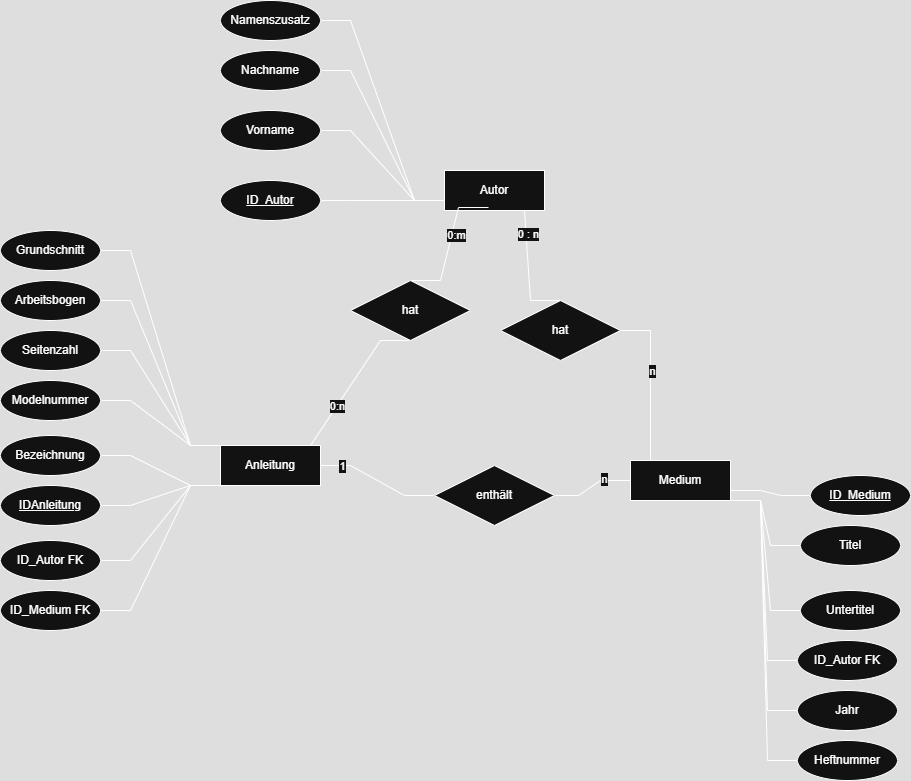

The diagram above was exported from draw.io. Its source (the exported page's mxGraphModel, read from the mxfile embedded in the PNG):
<mxGraphModel dx="2253" dy="849" grid="1" gridSize="10" guides="1" tooltips="1" connect="1" arrows="1" fold="1" page="1" pageScale="1" pageWidth="827" pageHeight="1169" math="0" shadow="0">
  <root>
    <mxCell id="0" />
    <mxCell id="1" parent="0" />
    <mxCell id="UWexH8uXZAa_LhM2rpvm-7" style="edgeStyle=entityRelationEdgeStyle;rounded=0;orthogonalLoop=1;jettySize=auto;html=1;exitX=1;exitY=0.5;exitDx=0;exitDy=0;entryX=0;entryY=0.5;entryDx=0;entryDy=0;endArrow=none;startFill=0;" parent="1" source="UWexH8uXZAa_LhM2rpvm-1" target="UWexH8uXZAa_LhM2rpvm-4" edge="1">
      <mxGeometry relative="1" as="geometry" />
    </mxCell>
    <mxCell id="UWexH8uXZAa_LhM2rpvm-13" value="1" style="edgeLabel;html=1;align=center;verticalAlign=middle;resizable=0;points=[];" parent="UWexH8uXZAa_LhM2rpvm-7" vertex="1" connectable="0">
      <mxGeometry x="-0.66" y="9" relative="1" as="geometry">
        <mxPoint y="9" as="offset" />
      </mxGeometry>
    </mxCell>
    <mxCell id="UWexH8uXZAa_LhM2rpvm-1" value="Anleitung" style="whiteSpace=wrap;html=1;align=center;" parent="1" vertex="1">
      <mxGeometry x="150" y="505" width="100" height="40" as="geometry" />
    </mxCell>
    <mxCell id="UWexH8uXZAa_LhM2rpvm-9" style="edgeStyle=entityRelationEdgeStyle;rounded=0;orthogonalLoop=1;jettySize=auto;html=1;exitX=0.5;exitY=0;exitDx=0;exitDy=0;startArrow=none;startFill=0;endArrow=none;" parent="1" source="UWexH8uXZAa_LhM2rpvm-2" target="UWexH8uXZAa_LhM2rpvm-6" edge="1">
      <mxGeometry relative="1" as="geometry" />
    </mxCell>
    <mxCell id="UWexH8uXZAa_LhM2rpvm-15" value="n" style="edgeLabel;html=1;align=center;verticalAlign=middle;resizable=0;points=[];" parent="UWexH8uXZAa_LhM2rpvm-9" vertex="1" connectable="0">
      <mxGeometry x="0.2632" y="-1" relative="1" as="geometry">
        <mxPoint as="offset" />
      </mxGeometry>
    </mxCell>
    <mxCell id="UWexH8uXZAa_LhM2rpvm-2" value="Medium" style="whiteSpace=wrap;html=1;align=center;" parent="1" vertex="1">
      <mxGeometry x="560" y="520" width="100" height="40" as="geometry" />
    </mxCell>
    <mxCell id="UWexH8uXZAa_LhM2rpvm-3" value="Autor" style="whiteSpace=wrap;html=1;align=center;" parent="1" vertex="1">
      <mxGeometry x="374" y="230" width="100" height="40" as="geometry" />
    </mxCell>
    <mxCell id="UWexH8uXZAa_LhM2rpvm-8" style="edgeStyle=entityRelationEdgeStyle;rounded=0;orthogonalLoop=1;jettySize=auto;html=1;entryX=0;entryY=0.5;entryDx=0;entryDy=0;endArrow=none;startFill=0;exitX=0.95;exitY=0.5;exitDx=0;exitDy=0;exitPerimeter=0;" parent="1" source="UWexH8uXZAa_LhM2rpvm-4" target="UWexH8uXZAa_LhM2rpvm-2" edge="1">
      <mxGeometry relative="1" as="geometry">
        <mxPoint x="480" y="550" as="sourcePoint" />
      </mxGeometry>
    </mxCell>
    <mxCell id="UWexH8uXZAa_LhM2rpvm-14" value="n" style="edgeLabel;html=1;align=center;verticalAlign=middle;resizable=0;points=[];" parent="UWexH8uXZAa_LhM2rpvm-8" vertex="1" connectable="0">
      <mxGeometry x="0.3929" y="2" relative="1" as="geometry">
        <mxPoint as="offset" />
      </mxGeometry>
    </mxCell>
    <mxCell id="UWexH8uXZAa_LhM2rpvm-4" value="enthält" style="shape=rhombus;perimeter=rhombusPerimeter;whiteSpace=wrap;html=1;align=center;" parent="1" vertex="1">
      <mxGeometry x="364" y="525" width="120" height="60" as="geometry" />
    </mxCell>
    <mxCell id="UWexH8uXZAa_LhM2rpvm-11" style="edgeStyle=entityRelationEdgeStyle;rounded=0;orthogonalLoop=1;jettySize=auto;html=1;exitX=0.5;exitY=0;exitDx=0;exitDy=0;endArrow=none;startFill=0;entryX=0.44;entryY=0.925;entryDx=0;entryDy=0;entryPerimeter=0;" parent="1" source="UWexH8uXZAa_LhM2rpvm-5" target="UWexH8uXZAa_LhM2rpvm-3" edge="1">
      <mxGeometry relative="1" as="geometry">
        <mxPoint x="410" y="330" as="targetPoint" />
      </mxGeometry>
    </mxCell>
    <mxCell id="UWexH8uXZAa_LhM2rpvm-22" value="0:m" style="edgeLabel;html=1;align=center;verticalAlign=middle;resizable=0;points=[];" parent="UWexH8uXZAa_LhM2rpvm-11" vertex="1" connectable="0">
      <mxGeometry x="0.0608" y="-4" relative="1" as="geometry">
        <mxPoint x="2" y="-6" as="offset" />
      </mxGeometry>
    </mxCell>
    <mxCell id="UWexH8uXZAa_LhM2rpvm-12" style="edgeStyle=entityRelationEdgeStyle;rounded=0;orthogonalLoop=1;jettySize=auto;html=1;exitX=0.5;exitY=1;exitDx=0;exitDy=0;endArrow=none;startFill=0;entryX=0.6;entryY=0;entryDx=0;entryDy=0;entryPerimeter=0;" parent="1" source="UWexH8uXZAa_LhM2rpvm-5" target="UWexH8uXZAa_LhM2rpvm-1" edge="1">
      <mxGeometry relative="1" as="geometry" />
    </mxCell>
    <mxCell id="UWexH8uXZAa_LhM2rpvm-20" value="0:n" style="edgeLabel;html=1;align=center;verticalAlign=middle;resizable=0;points=[];" parent="UWexH8uXZAa_LhM2rpvm-12" vertex="1" connectable="0">
      <mxGeometry x="0.1692" relative="1" as="geometry">
        <mxPoint as="offset" />
      </mxGeometry>
    </mxCell>
    <mxCell id="UWexH8uXZAa_LhM2rpvm-5" value="hat" style="shape=rhombus;perimeter=rhombusPerimeter;whiteSpace=wrap;html=1;align=center;" parent="1" vertex="1">
      <mxGeometry x="280" y="340" width="120" height="60" as="geometry" />
    </mxCell>
    <mxCell id="UWexH8uXZAa_LhM2rpvm-6" value="hat" style="shape=rhombus;perimeter=rhombusPerimeter;whiteSpace=wrap;html=1;align=center;" parent="1" vertex="1">
      <mxGeometry x="430" y="360" width="120" height="60" as="geometry" />
    </mxCell>
    <mxCell id="UWexH8uXZAa_LhM2rpvm-10" style="edgeStyle=entityRelationEdgeStyle;rounded=0;orthogonalLoop=1;jettySize=auto;html=1;exitX=0.5;exitY=0;exitDx=0;exitDy=0;entryX=0.5;entryY=1;entryDx=0;entryDy=0;endArrow=none;startFill=0;" parent="1" source="UWexH8uXZAa_LhM2rpvm-6" target="UWexH8uXZAa_LhM2rpvm-3" edge="1">
      <mxGeometry relative="1" as="geometry" />
    </mxCell>
    <mxCell id="UWexH8uXZAa_LhM2rpvm-17" value="0 : n" style="edgeLabel;html=1;align=center;verticalAlign=middle;resizable=0;points=[];" parent="UWexH8uXZAa_LhM2rpvm-10" vertex="1" connectable="0">
      <mxGeometry x="0.2928" y="-2" relative="1" as="geometry">
        <mxPoint as="offset" />
      </mxGeometry>
    </mxCell>
    <mxCell id="UWexH8uXZAa_LhM2rpvm-28" style="edgeStyle=entityRelationEdgeStyle;rounded=0;orthogonalLoop=1;jettySize=auto;html=1;exitX=1;exitY=0.5;exitDx=0;exitDy=0;entryX=0;entryY=1;entryDx=0;entryDy=0;endArrow=none;startFill=0;" parent="1" source="UWexH8uXZAa_LhM2rpvm-23" target="UWexH8uXZAa_LhM2rpvm-1" edge="1">
      <mxGeometry relative="1" as="geometry">
        <mxPoint x="170" y="560" as="targetPoint" />
      </mxGeometry>
    </mxCell>
    <mxCell id="UWexH8uXZAa_LhM2rpvm-23" value="IDAnleitung" style="ellipse;whiteSpace=wrap;html=1;align=center;fontStyle=4;" parent="1" vertex="1">
      <mxGeometry x="-70" y="545" width="100" height="40" as="geometry" />
    </mxCell>
    <mxCell id="UWexH8uXZAa_LhM2rpvm-27" style="edgeStyle=entityRelationEdgeStyle;rounded=0;orthogonalLoop=1;jettySize=auto;html=1;exitX=0;exitY=0.5;exitDx=0;exitDy=0;entryX=1;entryY=0.75;entryDx=0;entryDy=0;endArrow=none;startFill=0;" parent="1" source="UWexH8uXZAa_LhM2rpvm-24" target="UWexH8uXZAa_LhM2rpvm-2" edge="1">
      <mxGeometry relative="1" as="geometry" />
    </mxCell>
    <mxCell id="UWexH8uXZAa_LhM2rpvm-24" value="ID_Medium" style="ellipse;whiteSpace=wrap;html=1;align=center;fontStyle=4;" parent="1" vertex="1">
      <mxGeometry x="740" y="535" width="100" height="40" as="geometry" />
    </mxCell>
    <mxCell id="UWexH8uXZAa_LhM2rpvm-26" style="edgeStyle=entityRelationEdgeStyle;rounded=0;orthogonalLoop=1;jettySize=auto;html=1;exitX=1;exitY=0.5;exitDx=0;exitDy=0;entryX=0;entryY=0.75;entryDx=0;entryDy=0;endArrow=none;startFill=0;" parent="1" source="UWexH8uXZAa_LhM2rpvm-25" target="UWexH8uXZAa_LhM2rpvm-3" edge="1">
      <mxGeometry relative="1" as="geometry" />
    </mxCell>
    <mxCell id="UWexH8uXZAa_LhM2rpvm-25" value="ID_Autor" style="ellipse;whiteSpace=wrap;html=1;align=center;fontStyle=4;" parent="1" vertex="1">
      <mxGeometry x="150" y="240" width="100" height="40" as="geometry" />
    </mxCell>
    <mxCell id="UWexH8uXZAa_LhM2rpvm-38" style="edgeStyle=entityRelationEdgeStyle;rounded=0;orthogonalLoop=1;jettySize=auto;html=1;exitX=1;exitY=0.5;exitDx=0;exitDy=0;entryX=0;entryY=1;entryDx=0;entryDy=0;endArrow=none;startFill=0;" parent="1" source="UWexH8uXZAa_LhM2rpvm-30" target="UWexH8uXZAa_LhM2rpvm-1" edge="1">
      <mxGeometry relative="1" as="geometry" />
    </mxCell>
    <mxCell id="UWexH8uXZAa_LhM2rpvm-30" value="Bezeichnung" style="ellipse;whiteSpace=wrap;html=1;align=center;" parent="1" vertex="1">
      <mxGeometry x="-70" y="495" width="100" height="40" as="geometry" />
    </mxCell>
    <mxCell id="UWexH8uXZAa_LhM2rpvm-37" style="edgeStyle=entityRelationEdgeStyle;rounded=0;orthogonalLoop=1;jettySize=auto;html=1;exitX=1;exitY=0.5;exitDx=0;exitDy=0;endArrow=none;startFill=0;entryX=0;entryY=1;entryDx=0;entryDy=0;" parent="1" source="UWexH8uXZAa_LhM2rpvm-31" target="UWexH8uXZAa_LhM2rpvm-1" edge="1">
      <mxGeometry relative="1" as="geometry">
        <mxPoint x="200" y="560" as="targetPoint" />
      </mxGeometry>
    </mxCell>
    <mxCell id="UWexH8uXZAa_LhM2rpvm-31" value="ID_Autor FK" style="ellipse;whiteSpace=wrap;html=1;align=center;" parent="1" vertex="1">
      <mxGeometry x="-70" y="600" width="100" height="40" as="geometry" />
    </mxCell>
    <mxCell id="UWexH8uXZAa_LhM2rpvm-32" value="ID_Medium FK" style="ellipse;whiteSpace=wrap;html=1;align=center;" parent="1" vertex="1">
      <mxGeometry x="-70" y="650" width="100" height="40" as="geometry" />
    </mxCell>
    <mxCell id="UWexH8uXZAa_LhM2rpvm-39" style="edgeStyle=entityRelationEdgeStyle;rounded=0;orthogonalLoop=1;jettySize=auto;html=1;exitX=1;exitY=0.5;exitDx=0;exitDy=0;entryX=0;entryY=0;entryDx=0;entryDy=0;endArrow=none;startFill=0;" parent="1" source="UWexH8uXZAa_LhM2rpvm-33" target="UWexH8uXZAa_LhM2rpvm-1" edge="1">
      <mxGeometry relative="1" as="geometry" />
    </mxCell>
    <mxCell id="UWexH8uXZAa_LhM2rpvm-33" value="Modelnummer" style="ellipse;whiteSpace=wrap;html=1;align=center;" parent="1" vertex="1">
      <mxGeometry x="-70" y="440" width="100" height="40" as="geometry" />
    </mxCell>
    <mxCell id="UWexH8uXZAa_LhM2rpvm-40" style="edgeStyle=entityRelationEdgeStyle;rounded=0;orthogonalLoop=1;jettySize=auto;html=1;exitX=1;exitY=0.5;exitDx=0;exitDy=0;endArrow=none;startFill=0;entryX=0;entryY=0;entryDx=0;entryDy=0;" parent="1" source="UWexH8uXZAa_LhM2rpvm-34" target="UWexH8uXZAa_LhM2rpvm-1" edge="1">
      <mxGeometry relative="1" as="geometry">
        <mxPoint x="180" y="520" as="targetPoint" />
      </mxGeometry>
    </mxCell>
    <mxCell id="UWexH8uXZAa_LhM2rpvm-34" value="Seitenzahl" style="ellipse;whiteSpace=wrap;html=1;align=center;" parent="1" vertex="1">
      <mxGeometry x="-70" y="390" width="100" height="40" as="geometry" />
    </mxCell>
    <mxCell id="UWexH8uXZAa_LhM2rpvm-41" style="edgeStyle=entityRelationEdgeStyle;rounded=0;orthogonalLoop=1;jettySize=auto;html=1;exitX=1;exitY=0.5;exitDx=0;exitDy=0;entryX=0;entryY=0;entryDx=0;entryDy=0;endArrow=none;startFill=0;" parent="1" source="UWexH8uXZAa_LhM2rpvm-35" target="UWexH8uXZAa_LhM2rpvm-1" edge="1">
      <mxGeometry relative="1" as="geometry">
        <mxPoint x="180" y="550" as="targetPoint" />
      </mxGeometry>
    </mxCell>
    <mxCell id="UWexH8uXZAa_LhM2rpvm-35" value="Arbeitsbogen" style="ellipse;whiteSpace=wrap;html=1;align=center;" parent="1" vertex="1">
      <mxGeometry x="-70" y="340" width="100" height="40" as="geometry" />
    </mxCell>
    <mxCell id="UWexH8uXZAa_LhM2rpvm-36" style="edgeStyle=entityRelationEdgeStyle;rounded=0;orthogonalLoop=1;jettySize=auto;html=1;entryX=0;entryY=1;entryDx=0;entryDy=0;endArrow=none;startFill=0;" parent="1" source="UWexH8uXZAa_LhM2rpvm-32" target="UWexH8uXZAa_LhM2rpvm-1" edge="1">
      <mxGeometry relative="1" as="geometry" />
    </mxCell>
    <mxCell id="UWexH8uXZAa_LhM2rpvm-45" style="edgeStyle=entityRelationEdgeStyle;rounded=0;orthogonalLoop=1;jettySize=auto;html=1;exitX=1;exitY=0.5;exitDx=0;exitDy=0;entryX=0;entryY=0.75;entryDx=0;entryDy=0;endArrow=none;startFill=0;" parent="1" source="UWexH8uXZAa_LhM2rpvm-42" target="UWexH8uXZAa_LhM2rpvm-3" edge="1">
      <mxGeometry relative="1" as="geometry" />
    </mxCell>
    <mxCell id="UWexH8uXZAa_LhM2rpvm-42" value="Vorname" style="ellipse;whiteSpace=wrap;html=1;align=center;" parent="1" vertex="1">
      <mxGeometry x="150" y="170" width="100" height="40" as="geometry" />
    </mxCell>
    <mxCell id="UWexH8uXZAa_LhM2rpvm-46" style="edgeStyle=entityRelationEdgeStyle;rounded=0;orthogonalLoop=1;jettySize=auto;html=1;exitX=1;exitY=0.5;exitDx=0;exitDy=0;entryX=0;entryY=0.75;entryDx=0;entryDy=0;endArrow=none;startFill=0;" parent="1" source="UWexH8uXZAa_LhM2rpvm-43" target="UWexH8uXZAa_LhM2rpvm-3" edge="1">
      <mxGeometry relative="1" as="geometry" />
    </mxCell>
    <mxCell id="UWexH8uXZAa_LhM2rpvm-43" value="Nachname" style="ellipse;whiteSpace=wrap;html=1;align=center;" parent="1" vertex="1">
      <mxGeometry x="150" y="110" width="100" height="40" as="geometry" />
    </mxCell>
    <mxCell id="UWexH8uXZAa_LhM2rpvm-47" style="edgeStyle=entityRelationEdgeStyle;rounded=0;orthogonalLoop=1;jettySize=auto;html=1;exitX=1;exitY=0.5;exitDx=0;exitDy=0;entryX=0;entryY=0.75;entryDx=0;entryDy=0;endArrow=none;startFill=0;" parent="1" source="UWexH8uXZAa_LhM2rpvm-44" target="UWexH8uXZAa_LhM2rpvm-3" edge="1">
      <mxGeometry relative="1" as="geometry" />
    </mxCell>
    <mxCell id="UWexH8uXZAa_LhM2rpvm-44" value="Namenszusatz" style="ellipse;whiteSpace=wrap;html=1;align=center;" parent="1" vertex="1">
      <mxGeometry x="150" y="60" width="100" height="40" as="geometry" />
    </mxCell>
    <mxCell id="UWexH8uXZAa_LhM2rpvm-49" style="edgeStyle=entityRelationEdgeStyle;rounded=0;orthogonalLoop=1;jettySize=auto;html=1;exitX=1;exitY=0.5;exitDx=0;exitDy=0;entryX=0;entryY=0;entryDx=0;entryDy=0;endArrow=none;startFill=0;" parent="1" source="UWexH8uXZAa_LhM2rpvm-48" target="UWexH8uXZAa_LhM2rpvm-1" edge="1">
      <mxGeometry relative="1" as="geometry" />
    </mxCell>
    <mxCell id="UWexH8uXZAa_LhM2rpvm-48" value="Grundschnitt" style="ellipse;whiteSpace=wrap;html=1;align=center;" parent="1" vertex="1">
      <mxGeometry x="-70" y="290" width="100" height="40" as="geometry" />
    </mxCell>
    <mxCell id="UWexH8uXZAa_LhM2rpvm-53" style="edgeStyle=entityRelationEdgeStyle;rounded=0;orthogonalLoop=1;jettySize=auto;html=1;entryX=1;entryY=1;entryDx=0;entryDy=0;endArrow=none;startFill=0;" parent="1" source="UWexH8uXZAa_LhM2rpvm-50" target="UWexH8uXZAa_LhM2rpvm-2" edge="1">
      <mxGeometry relative="1" as="geometry" />
    </mxCell>
    <mxCell id="UWexH8uXZAa_LhM2rpvm-50" value="Titel" style="ellipse;whiteSpace=wrap;html=1;align=center;" parent="1" vertex="1">
      <mxGeometry x="730" y="585" width="100" height="40" as="geometry" />
    </mxCell>
    <mxCell id="UWexH8uXZAa_LhM2rpvm-56" style="edgeStyle=entityRelationEdgeStyle;rounded=0;orthogonalLoop=1;jettySize=auto;html=1;exitX=0;exitY=0.5;exitDx=0;exitDy=0;entryX=1;entryY=1;entryDx=0;entryDy=0;endArrow=none;startFill=0;" parent="1" source="UWexH8uXZAa_LhM2rpvm-51" target="UWexH8uXZAa_LhM2rpvm-2" edge="1">
      <mxGeometry relative="1" as="geometry" />
    </mxCell>
    <mxCell id="UWexH8uXZAa_LhM2rpvm-51" value="Untertitel" style="ellipse;whiteSpace=wrap;html=1;align=center;" parent="1" vertex="1">
      <mxGeometry x="730" y="650" width="100" height="40" as="geometry" />
    </mxCell>
    <mxCell id="UWexH8uXZAa_LhM2rpvm-57" style="edgeStyle=entityRelationEdgeStyle;rounded=0;orthogonalLoop=1;jettySize=auto;html=1;exitX=0;exitY=0.5;exitDx=0;exitDy=0;entryX=1;entryY=1;entryDx=0;entryDy=0;endArrow=none;startFill=0;" parent="1" source="UWexH8uXZAa_LhM2rpvm-52" target="UWexH8uXZAa_LhM2rpvm-2" edge="1">
      <mxGeometry relative="1" as="geometry" />
    </mxCell>
    <mxCell id="UWexH8uXZAa_LhM2rpvm-52" value="ID_Autor FK" style="ellipse;whiteSpace=wrap;html=1;align=center;" parent="1" vertex="1">
      <mxGeometry x="727" y="700" width="100" height="40" as="geometry" />
    </mxCell>
    <mxCell id="UWexH8uXZAa_LhM2rpvm-61" style="edgeStyle=entityRelationEdgeStyle;rounded=0;orthogonalLoop=1;jettySize=auto;html=1;exitX=0;exitY=0.5;exitDx=0;exitDy=0;entryX=1;entryY=1;entryDx=0;entryDy=0;endArrow=none;startFill=0;" parent="1" source="UWexH8uXZAa_LhM2rpvm-58" target="UWexH8uXZAa_LhM2rpvm-2" edge="1">
      <mxGeometry relative="1" as="geometry">
        <mxPoint x="620" y="600" as="targetPoint" />
      </mxGeometry>
    </mxCell>
    <mxCell id="UWexH8uXZAa_LhM2rpvm-58" value="Jahr" style="ellipse;whiteSpace=wrap;html=1;align=center;" parent="1" vertex="1">
      <mxGeometry x="727" y="750" width="100" height="40" as="geometry" />
    </mxCell>
    <mxCell id="UWexH8uXZAa_LhM2rpvm-60" style="edgeStyle=entityRelationEdgeStyle;rounded=0;orthogonalLoop=1;jettySize=auto;html=1;exitX=0;exitY=0.5;exitDx=0;exitDy=0;entryX=1;entryY=1;entryDx=0;entryDy=0;endArrow=none;startFill=0;" parent="1" source="UWexH8uXZAa_LhM2rpvm-59" target="UWexH8uXZAa_LhM2rpvm-2" edge="1">
      <mxGeometry relative="1" as="geometry" />
    </mxCell>
    <mxCell id="UWexH8uXZAa_LhM2rpvm-59" value="Heftnummer" style="ellipse;whiteSpace=wrap;html=1;align=center;" parent="1" vertex="1">
      <mxGeometry x="727" y="800" width="100" height="40" as="geometry" />
    </mxCell>
  </root>
</mxGraphModel>